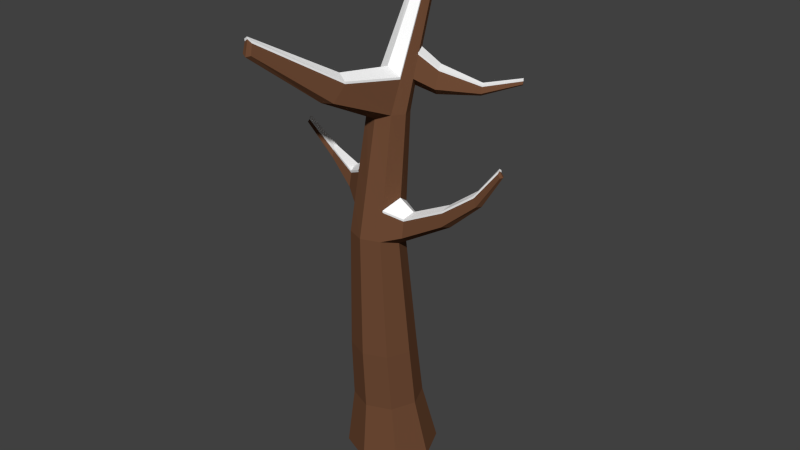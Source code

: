 # Source: deadTree_snow.blend  (saved by Blender 2.75.0; exported with 4.5.12 LTS)
import bpy
from mathutils import Matrix  # noqa: F401  (used for matrix-valued properties, if any)

bpy.ops.wm.read_factory_settings(use_empty=True)
scene = bpy.context.scene
scene.name = 'Scene'

# ---- collections
col_collection_1 = bpy.data.collections.new('Collection 1'); scene.collection.children.link(col_collection_1)

# ---- materials (node trees are filled in below, after node groups)
mat_material_001 = bpy.data.materials.new('Material.001')
mat_material_001.alpha_threshold = 0.0
mat_material_001.diffuse_color = (0.1107, 0.05618, 0.03645, 1.0)
mat_material_001.roughness = 0.5
mat_material_002 = bpy.data.materials.new('Material.002')
mat_material_002.alpha_threshold = 0.0
mat_material_002.roughness = 0.5

# ---- material node trees
mat_material_001.use_nodes = True; mat_material_001.node_tree.nodes.clear()
_N = mat_material_001.node_tree.nodes; _L = mat_material_001.node_tree.links
n0 = _N.new('ShaderNodeOutputMaterial'); n0.name = 'Material Output'; n0.location = (300, 300)
n1 = _N.new('ShaderNodeBsdfDiffuse'); n1.name = 'Diffuse BSDF'; n1.location = (10, 300)
n1.inputs[0].default_value = (0.1574, 0.06979, 0.03565, 1.0)
_L.new(n1.outputs[0], n0.inputs[0])
n0.is_active_output = True
mat_material_002.use_nodes = True; mat_material_002.node_tree.nodes.clear()
_N = mat_material_002.node_tree.nodes; _L = mat_material_002.node_tree.links
n0 = _N.new('ShaderNodeOutputMaterial'); n0.name = 'Material Output'; n0.location = (300, 300)
n1 = _N.new('ShaderNodeBsdfDiffuse'); n1.name = 'Diffuse BSDF'; n1.location = (10, 300)
n1.inputs[0].default_value = (1.0, 1.0, 1.0, 1.0)
_L.new(n1.outputs[0], n0.inputs[0])
n0.is_active_output = True

# ---- world
world_world = bpy.data.worlds.new('World'); scene.world = world_world
world_world.color = (0.05088, 0.05088, 0.05088)
world_world.use_sun_shadow = False
world_world.sun_shadow_jitter_overblur = 0.0
world_world.cycles.sampling_method = 'MANUAL'
world_world.cycles.sample_map_resolution = 256

# ---- meshes
me_cylinder = bpy.data.meshes.new('Cylinder')
me_cylinder.from_pydata([(0.0, 1.0, -1.0), (0.001719, 2.34, 0.8789), (0.7071, 0.7071, -1.0), (0.06555, 2.332, 0.8835), (1.0, -4.371e-08, -1.0), (0.09098, 2.323, 0.8942), (0.7071, -0.7071, -1.0), (0.06312, 2.317, 0.9048), (-8.742e-08, -1.0, -1.0), (-0.001719, 2.317, 0.9091), (-0.7071, -0.7071, -1.0), (-0.06555, 2.324, 0.9046), (-1.0, 1.192e-08, -1.0), (-0.09098, 2.334, 0.8938), (-0.7071, 0.7071, -1.0), (-0.06312, 2.34, 0.8832), (-0.002831, 1.25, 0.7272), (0.1468, 1.193, 0.73), (0.2104, 1.051, 0.7372), (0.1508, 0.9082, 0.7446), (-0.1468, 0.9049, 0.7451), (-0.2104, 1.046, 0.7379), (-0.1508, 1.189, 0.7305), (0.3018, 0.2178, 0.3232), (0.4288, -0.08015, 0.3284), (0.3047, -0.3791, 0.3338), (0.002048, -0.5039, 0.3163), (-0.3018, -0.3815, 0.3341), (-0.4288, -0.08359, 0.3289), (-0.3047, 0.2154, 0.3235), (-0.002048, 0.3402, 0.3212), (0.3916, -0.04922, -0.09486), (0.5551, -0.4385, -0.1088), (0.3934, -0.8283, -0.08827), (0.001276, -0.9905, -0.08681), (-0.3916, -0.8299, -0.08807), (-0.5551, -0.4406, -0.09132), (-0.3934, -0.05074, -0.09466), (-0.001276, 0.1114, -0.09612), (0.4948, 0.2233, -0.5473), (0.7003, -0.2704, -0.5458), (0.4956, -0.7644, -0.5443), (0.0005744, -0.9693, -0.5436), (-0.4948, -0.765, -0.5442), (-0.7003, -0.2713, -0.5457), (-0.4956, 0.2227, -0.5472), (-0.0005745, 0.4276, -0.5478), (0.5319, 0.394, -0.7735), (0.7524, -0.1374, -0.7729), (0.5322, -0.669, -0.7722), (0.0002477, -0.8892, -0.772), (-0.5319, -0.6692, -0.7722), (-0.7524, -0.1378, -0.7728), (-0.5322, 0.3937, -0.7735), (-0.0002478, 0.614, -0.7738), (-0.002248, 0.5698, 0.4249), (0.2622, 0.4031, 0.3992), (0.3731, 0.206, 0.4328), (0.2654, -0.05308, 0.4387), (-0.2622, -0.05575, 0.4391), (-0.3731, 0.2022, 0.4333), (-0.2654, 0.4613, 0.4274), (-0.5118, -3.083, 0.6562), (-0.4987, -3.134, 0.621), (-0.6, -3.102, 0.6664), (-0.6001, -3.176, 0.6152), (-0.6886, -3.084, 0.6563), (-0.7019, -3.135, 0.6211), (-0.3527, -1.705, 0.4289), (-0.3254, -1.355, 0.4751), (0.03847, -1.355, 0.4747), (0.06558, -1.704, 0.4285), (-0.1432, -1.817, 0.4279), (-0.00146, 0.166, 0.003568), (0.3702, 0.01457, 0.005015), (0.525, -0.3529, 0.04533), (0.3722, -0.721, 0.01256), (0.00146, -0.8742, 0.009499), (-0.3702, -0.7228, 0.01279), (-0.525, -0.3553, -0.0088), (-0.3722, 0.01283, 0.005245), (2.86, -0.3104, 0.2547), (2.919, -0.32, 0.2435), (2.855, -0.3654, 0.2618), (2.946, -0.3782, 0.2445), (2.856, -0.4204, 0.2556), (2.916, -0.4364, 0.2443), (0.7814, -0.154, -0.01113), (0.7936, -0.1904, -0.06813), (0.8869, -0.4125, -0.07608), (0.7825, -0.5738, -0.006823), (0.7946, -0.6351, -0.06437), (1.724, -0.2262, 0.02132), (1.698, -0.5314, 0.06904), (1.723, -0.5802, 0.02426), (1.698, -0.1972, 0.06567), (1.798, -0.403, 0.01585), (2.459, -0.2745, 0.1264), (2.381, -0.4742, 0.1538), (2.455, -0.5061, 0.1281), (2.386, -0.2556, 0.1518), (2.51, -0.3902, 0.1258), (-0.002385, 0.7291, 0.4957), (0.2352, 0.6347, 0.5123), (0.3349, 0.404, 0.5041), (0.2385, 0.1722, 0.5104), (-0.2352, 0.1693, 0.5108), (-0.3349, 0.4, 0.5047), (-0.2385, 0.6319, 0.4984), (1.227, 1.266, 0.3592), (1.248, 1.266, 0.3903), (1.26, 1.208, 0.3692), (1.149, 1.315, 0.3668), (1.149, 1.362, 0.3878), (0.3664, 0.8087, 0.3863), (0.5714, 0.6795, 0.3664), (0.3662, 0.9322, 0.4413), (0.6573, 0.5267, 0.3925), (0.6278, 0.6802, 0.4478), (1.846, 1.814, 0.4103), (1.85, 1.783, 0.3956), (1.859, 1.784, 0.4093), (1.864, 1.758, 0.4), (1.816, 1.805, 0.399), (1.816, 1.826, 0.4082), (-0.001653, 0.2232, 0.1078), (0.3477, 0.08125, 0.1094), (0.4934, -0.2634, 0.1382), (0.3501, -0.6088, 0.118), (0.001653, -0.7527, 0.1102), (-0.3477, -0.6108, 0.1182), (-0.4934, -0.2662, 0.1274), (-0.3501, 0.07928, 0.1097), (-1.251, -0.359, 0.1416), (-1.257, -0.3854, 0.1167), (-1.293, -0.2988, 0.1116), (-1.252, -0.1965, 0.1396), (-1.257, -0.2121, 0.1149), (-0.7073, -0.4942, 0.04056), (-0.7794, -0.3232, 0.03051), (-0.7083, -0.1518, 0.03705), (-0.6969, -0.4421, 0.08962), (-0.698, -0.1209, 0.08565), (-1.759, -0.5053, 0.2411), (-1.797, -0.5185, 0.2304), (-1.771, -0.4647, 0.2434), (-1.82, -0.4752, 0.2296), (-1.762, -0.4239, 0.2402), (-1.799, -0.4318, 0.2296), (-0.002433, 2.312, 0.917), (0.06241, 2.312, 0.9127), (-0.06626, 2.319, 0.9124), (0.1501, 0.9032, 0.7525), (0.002117, 0.8426, 0.7558), (-0.1475, 0.8998, 0.753), (2.398, -0.3698, 0.173), (2.854, -0.3704, 0.2697), (0.2378, 0.1671, 0.5183), (0.2647, -0.05815, 0.4466), (0.001671, 0.1112, 0.5424), (0.001534, -0.1127, 0.4771), (-0.2359, 0.1643, 0.5186), (-0.2629, -0.06083, 0.4469), (-0.5125, -3.088, 0.664), (-0.6007, -3.107, 0.6743), (-0.6893, -3.089, 0.6642), (-0.3261, -1.36, 0.483), (0.03776, -1.36, 0.4826), (-0.1437, -1.311, 0.503), (0.5242, -0.3579, 0.05321), (0.3715, -0.7261, 0.02043), (0.3695, 0.009494, 0.01289), (2.855, -0.4255, 0.2635), (2.859, -0.3155, 0.2626), (0.7807, -0.159, -0.003251), (2.381, -0.4793, 0.1616), (0.869, -0.3688, 0.01976), (1.698, -0.2023, 0.07355), (0.7818, -0.5789, 0.001053), (1.76, -0.3692, 0.09216), (1.697, -0.5365, 0.07691), (2.385, -0.2606, 0.1597), (-0.003099, 0.724, 0.5036), (0.2344, 0.6296, 0.5202), (0.3342, 0.3989, 0.512), (1.218, 1.329, 0.4006), (1.846, 1.808, 0.4182), (1.148, 1.357, 0.3957), (1.248, 1.261, 0.3982), (0.5497, 0.854, 0.462), (0.3655, 0.9272, 0.4491), (0.6271, 0.6751, 0.4557), (1.815, 1.821, 0.416), (1.859, 1.778, 0.4171), (-0.4941, -0.2712, 0.1353), (-0.3508, 0.07421, 0.1176), (-0.3484, -0.6159, 0.1261), (-1.253, -0.2015, 0.1474), (-1.763, -0.429, 0.2481), (-1.286, -0.2829, 0.1516), (-1.252, -0.3641, 0.1494), (-0.7654, -0.2867, 0.1018), (-0.6976, -0.4471, 0.0975), (-0.6987, -0.126, 0.09353), (-1.772, -0.4697, 0.2513), (-1.76, -0.5104, 0.249)], [], [(16, 1, 3, 17), (17, 3, 5, 18), (18, 5, 7, 19), (64, 62, 163, 164), (85, 83, 156, 172), (20, 11, 13, 21), (3, 1, 15, 13, 11, 9, 7, 5), (22, 15, 1, 16), (21, 13, 15, 22), (0, 2, 4, 6, 8, 10, 12, 14), (107, 21, 22, 108), (108, 22, 16, 102), (106, 20, 21, 107), (130, 131, 194, 196), (143, 133, 200, 205), (104, 18, 19, 105), (103, 17, 18, 104), (102, 16, 17, 103), (125, 30, 23, 126), (126, 23, 24, 127), (127, 24, 25, 128), (128, 25, 26, 129), (129, 26, 27, 130), (130, 27, 28, 131), (132, 29, 30, 125), (131, 28, 29, 132), (44, 36, 37, 45), (45, 37, 38, 46), (43, 35, 36, 44), (42, 34, 35, 43), (41, 33, 34, 42), (40, 32, 33, 41), (39, 31, 32, 40), (46, 38, 31, 39), (54, 46, 39, 47), (47, 39, 40, 48), (48, 40, 41, 49), (49, 41, 42, 50), (50, 42, 43, 51), (51, 43, 44, 52), (53, 45, 46, 54), (52, 44, 45, 53), (12, 52, 53, 14), (14, 53, 54, 0), (10, 51, 52, 12), (8, 50, 51, 10), (6, 49, 50, 8), (4, 48, 49, 6), (2, 47, 48, 4), (0, 54, 47, 2), (30, 55, 56, 23), (23, 56, 57, 24), (24, 57, 58, 25), (71, 70, 62, 63), (69, 68, 67, 66), (27, 59, 60, 28), (29, 61, 55, 30), (28, 60, 61, 29), (63, 62, 64, 65), (65, 64, 66, 67), (72, 71, 63, 65), (102, 103, 183, 182), (68, 72, 65, 67), (100, 95, 177, 181), (124, 113, 187, 192), (27, 26, 72, 68), (11, 20, 154, 151), (26, 25, 71, 72), (59, 27, 68, 69), (25, 58, 70, 71), (36, 79, 80, 37), (37, 80, 73, 38), (35, 78, 79, 36), (34, 77, 78, 35), (33, 76, 77, 34), (101, 97, 82, 84), (131, 132, 195, 194), (38, 73, 74, 31), (83, 85, 86), (82, 81, 83), (106, 59, 162, 161), (98, 99, 86, 85), (99, 101, 84, 86), (97, 100, 81, 82), (31, 74, 87, 88), (33, 32, 89, 91), (76, 33, 91, 90), (76, 90, 178, 170), (118, 110, 188, 191), (32, 31, 88, 89), (84, 83, 86), (84, 82, 83), (88, 87, 95, 92), (91, 89, 96, 94), (90, 91, 94, 93), (121, 119, 186, 193), (81, 100, 181, 173), (89, 88, 92, 96), (92, 95, 100, 97), (94, 96, 101, 99), (93, 94, 99, 98), (20, 106, 161, 154), (9, 11, 151, 149), (96, 92, 97, 101), (90, 93, 180, 178), (115, 114, 112, 109), (57, 104, 105, 58), (119, 124, 192, 186), (19, 7, 150, 152), (59, 106, 107, 60), (61, 108, 102, 55), (60, 107, 108, 61), (111, 109, 120, 122), (142, 136, 197, 203), (118, 117, 111, 110), (117, 115, 109, 111), (114, 116, 113, 112), (70, 58, 158, 167), (58, 105, 157, 158), (55, 102, 116, 114), (57, 56, 115, 117), (104, 57, 117, 118), (56, 55, 114, 115), (113, 116, 190, 187), (123, 124, 119, 120), (120, 119, 121, 122), (110, 111, 122, 121), (145, 143, 205, 204), (112, 113, 124, 123), (109, 112, 123, 120), (140, 139, 135, 137), (80, 132, 125, 73), (139, 138, 134, 135), (77, 129, 130, 78), (76, 128, 129, 77), (75, 127, 128, 76), (74, 126, 127, 75), (73, 125, 126, 74), (137, 135, 146, 148), (133, 141, 202, 200), (69, 66, 165, 166), (142, 140, 137, 136), (93, 98, 175, 180), (138, 141, 133, 134), (78, 130, 141, 138), (95, 87, 174, 177), (132, 80, 140, 142), (147, 145, 204, 198), (79, 78, 138, 139), (80, 79, 139, 140), (146, 145, 147, 148), (144, 143, 145, 146), (105, 19, 152, 157), (135, 134, 144, 146), (136, 137, 148, 147), (134, 133, 143, 144), (152, 150, 149, 153), (153, 149, 151, 154), (159, 153, 154, 161), (157, 152, 153, 159), (167, 168, 164, 163), (168, 166, 165, 164), (160, 162, 166, 168), (158, 160, 168, 167), (181, 155, 156, 173), (155, 175, 172, 156), (169, 170, 178, 176), (171, 169, 176, 174), (176, 178, 180, 179), (174, 176, 179, 177), (179, 180, 175, 155), (177, 179, 155, 181), (190, 189, 185, 187), (158, 157, 159, 160), (160, 159, 161, 162), (187, 185, 186, 192), (189, 191, 188, 185), (183, 184, 191, 189), (182, 183, 189, 190), (185, 188, 193, 186), (199, 197, 198, 204), (202, 201, 199, 200), (201, 203, 197, 199), (194, 195, 203, 201), (196, 194, 201, 202), (200, 199, 204, 205), (103, 104, 184, 183), (83, 81, 173, 156), (110, 121, 193, 188), (66, 64, 164, 165), (87, 74, 171, 174), (59, 69, 166, 162), (141, 130, 196, 202), (116, 102, 182, 190), (62, 70, 167, 163), (132, 142, 203, 195), (104, 118, 191, 184), (98, 85, 172, 175), (75, 76, 170, 169), (74, 75, 169, 171), (136, 147, 198, 197), (7, 9, 149, 150)])
me_cylinder.polygons.foreach_set('material_index', [0, 0, 0, 1, 1, 0, 0, 0, 0, 0, 0, 0, 0, 0, 1, 0, 0, 0, 0, 0, 0, 0, 0, 0, 0, 0, 0, 0, 0, 0, 0, 0, 0, 0, 0, 0, 0, 0, 0, 0, 0, 0, 0, 0, 0, 0, 0, 0, 0, 0, 0, 0, 0, 0, 0, 0, 0, 0, 0, 0, 0, 0, 0, 1, 1, 0, 1, 0, 0, 0, 0, 0, 0, 0, 0, 0, 0, 0, 0, 0, 1, 0, 0, 0, 0, 0, 0, 1, 1, 0, 0, 0, 0, 0, 0, 1, 1, 0, 0, 0, 0, 1, 1, 0, 1, 0, 0, 1, 1, 0, 0, 0, 0, 1, 0, 0, 0, 1, 1, 0, 0, 0, 0, 1, 0, 0, 0, 1, 0, 0, 0, 0, 0, 0, 0, 0, 0, 0, 0, 1, 1, 0, 1, 0, 0, 1, 0, 1, 0, 0, 0, 0, 1, 0, 0, 0, 1, 1, 1, 1, 1, 1, 1, 1, 1, 1, 1, 1, 1, 1, 1, 1, 1, 1, 1, 1, 1, 1, 1, 1, 1, 1, 1, 1, 1, 1, 0, 1, 1, 1, 1, 1, 1, 1, 1, 1, 1, 1, 0, 0, 1, 1])
me_cylinder.materials.append(mat_material_001)
me_cylinder.materials.append(mat_material_002)
me_cylinder.use_remesh_preserve_volume = False
me_cylinder.use_remesh_preserve_attributes = False
me_cylinder.use_mirror_vertex_groups = False
me_cylinder.update()

# ---- objects
ob_cylinder = bpy.data.objects.new('Cylinder', me_cylinder)

# ---- transforms, parenting, visibility, modifiers, constraints
ob_cylinder.location = (0.0, 0.0, 3.0)
ob_cylinder.scale = (0.5, 0.5, 3.0)
ob_cylinder.lineart.crease_threshold = 0.0

# ---- collection membership
col_collection_1.objects.link(ob_cylinder)

# ---- scene / render settings (as saved in the file)
scene.frame_start = 1; scene.frame_end = 250; scene.frame_set(1)
scene.render.engine = 'CYCLES'
scene.render.resolution_percentage = 50
scene.render.dither_intensity = 0.0
scene.cycles.use_denoising = False
scene.cycles.samples = 10
scene.cycles.sampling_pattern = 'TABULATED_SOBOL'
scene.cycles.light_sampling_threshold = 0.0
scene.cycles.use_adaptive_sampling = False
scene.cycles.use_light_tree = False
scene.cycles.blur_glossy = 0.0
scene.cycles.pixel_filter_type = 'GAUSSIAN'
scene.cycles.sample_clamp_indirect = 0.0
scene.view_settings.view_transform = 'Standard'
bpy.context.view_layer.update()

# ---- added for rendering (the .blend has no active camera and no usable light): camera, sun
cam_auto = bpy.data.cameras.new('AutoCamera')
cam_auto.lens = 50.0
cam_auto.sensor_width = 36.0
cam_auto.clip_end = 1000.0
ob_auto_camera = bpy.data.objects.new('AutoCamera', cam_auto)
scene.collection.objects.link(ob_auto_camera)
ob_auto_camera.location = (6.58114, -7.76829, 7.91509)
ob_auto_camera.rotation_euler = (1.09748, -7.21219e-08, 0.694738)
scene.camera = ob_auto_camera
light_auto_sun = bpy.data.lights.new('AutoSun', 'SUN')
light_auto_sun.energy = 3.0
light_auto_sun.angle = 0.0523599
ob_auto_sun = bpy.data.objects.new('AutoSun', light_auto_sun)
scene.collection.objects.link(ob_auto_sun)
ob_auto_sun.rotation_euler = (0.872665, 0.174533, 0.523599)
bpy.context.view_layer.update()
